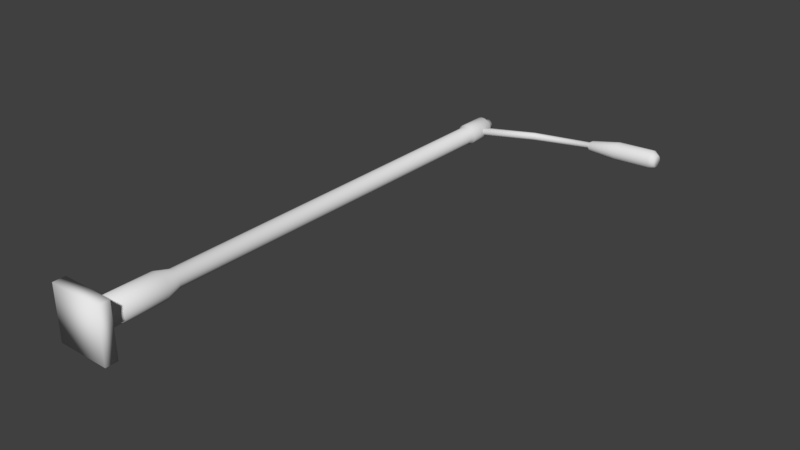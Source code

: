 # Source: StreetLight.blend  (saved by Blender 2.79.0; exported with 4.5.12 LTS)
import bpy
from mathutils import Matrix  # noqa: F401  (used for matrix-valued properties, if any)

bpy.ops.wm.read_factory_settings(use_empty=True)
scene = bpy.context.scene
scene.name = 'Scene'

# ---- collections
col_collection_1 = bpy.data.collections.new('Collection 1'); scene.collection.children.link(col_collection_1)

# ---- world
world_world = bpy.data.worlds.new('World'); scene.world = world_world
world_world.color = (0.05088, 0.05088, 0.05088)
world_world.use_sun_shadow = False
world_world.sun_shadow_jitter_overblur = 0.0
world_world.cycles.sampling_method = 'MANUAL'

# ---- meshes
me_cylinder_001 = bpy.data.meshes.new('Cylinder.001')
me_cylinder_001.from_pydata([(0.03805, 8.193, -0.1224), (0.9422, 8.614, -0.1224), (0.0443, 8.182, -0.1212), (0.9484, 8.603, -0.1212), (0.05031, 8.172, -0.1176), (0.9544, 8.593, -0.1176), (0.05585, 8.163, -0.1117), (0.96, 8.584, -0.1117), (0.0607, 8.154, -0.1038), (0.9648, 8.575, -0.1038), (0.06469, 8.147, -0.09411), (0.9688, 8.568, -0.09411), (0.06765, 8.142, -0.08309), (0.9718, 8.563, -0.08309), (0.06947, 8.139, -0.07113), (0.9736, 8.56, -0.07113), (0.07009, 8.138, -0.05869), (0.9742, 8.559, -0.05869), (0.06947, 8.139, -0.04626), (0.9736, 8.56, -0.04626), (0.06765, 8.142, -0.0343), (0.9718, 8.563, -0.0343), (0.06469, 8.147, -0.02328), (0.9688, 8.568, -0.02328), (0.0607, 8.154, -0.01362), (0.9648, 8.575, -0.01362), (0.05585, 8.163, -0.00569), (0.96, 8.584, -0.00569), (0.05031, 8.172, 0.0002003), (0.9544, 8.593, 0.0002003), (0.0443, 8.182, 0.003828), (0.9484, 8.603, 0.003828), (0.03805, 8.193, 0.005053), (0.9422, 8.614, 0.005053), (0.0318, 8.204, 0.003828), (0.9359, 8.625, 0.003828), (0.02578, 8.214, 0.0002003), (0.9299, 8.635, 0.0002003), (0.02024, 8.224, -0.00569), (0.9244, 8.645, -0.00569), (0.01539, 8.232, -0.01362), (0.9195, 8.653, -0.01362), (0.0114, 8.239, -0.02328), (0.9155, 8.66, -0.02328), (0.008443, 8.244, -0.0343), (0.9126, 8.665, -0.0343), (0.00662, 8.247, -0.04626), (0.9108, 8.668, -0.04626), (0.006004, 8.248, -0.05869), (0.9101, 8.669, -0.05869), (0.00662, 8.247, -0.07113), (0.9108, 8.668, -0.07113), (0.008443, 8.244, -0.08309), (0.9126, 8.665, -0.08309), (0.0114, 8.239, -0.09411), (0.9155, 8.66, -0.09411), (0.01539, 8.232, -0.1038), (0.9195, 8.653, -0.1038), (0.02024, 8.224, -0.1117), (0.9244, 8.645, -0.1117), (0.02578, 8.214, -0.1176), (0.9299, 8.635, -0.1176), (0.0318, 8.204, -0.1212), (0.9359, 8.625, -0.1212), (1.879, 8.879, -0.1114), (1.879, 8.868, -0.1104), (1.878, 8.859, -0.1074), (1.878, 8.849, -0.1025), (1.877, 8.841, -0.09595), (1.877, 8.835, -0.08796), (1.877, 8.83, -0.07885), (1.877, 8.827, -0.06897), (1.877, 8.826, -0.05869), (1.877, 8.827, -0.04841), (1.877, 8.83, -0.03853), (1.877, 8.835, -0.02942), (1.877, 8.841, -0.02144), (1.878, 8.849, -0.01488), (1.878, 8.859, -0.01001), (1.879, 8.868, -0.007015), (1.879, 8.879, -0.006003), (1.879, 8.889, -0.007015), (1.88, 8.899, -0.01001), (1.88, 8.908, -0.01488), (1.881, 8.916, -0.02144), (1.881, 8.922, -0.02942), (1.881, 8.927, -0.03853), (1.881, 8.93, -0.04841), (1.881, 8.931, -0.05869), (1.881, 8.93, -0.06897), (1.881, 8.927, -0.07885), (1.881, 8.922, -0.08796), (1.881, 8.916, -0.09595), (1.88, 8.908, -0.1025), (1.88, 8.899, -0.1074), (1.879, 8.889, -0.1104), (1.936, 8.876, -0.1505), (1.935, 8.858, -0.1487), (1.934, 8.841, -0.1435), (1.934, 8.825, -0.135), (1.933, 8.811, -0.1236), (1.932, 8.8, -0.1097), (1.932, 8.791, -0.09381), (1.932, 8.786, -0.07659), (1.932, 8.784, -0.05869), (1.932, 8.786, -0.04079), (1.932, 8.791, -0.02358), (1.932, 8.8, -0.007711), (1.933, 8.811, 0.006195), (1.934, 8.825, 0.01761), (1.934, 8.841, 0.02609), (1.935, 8.858, 0.03131), (1.936, 8.876, 0.03307), (1.937, 8.894, 0.03131), (1.937, 8.911, 0.02609), (1.938, 8.927, 0.01761), (1.939, 8.941, 0.006195), (1.939, 8.952, -0.007711), (1.94, 8.961, -0.02358), (1.94, 8.966, -0.04079), (1.94, 8.968, -0.05869), (1.94, 8.966, -0.07659), (1.94, 8.961, -0.09381), (1.939, 8.952, -0.1097), (1.939, 8.941, -0.1236), (1.938, 8.927, -0.135), (1.937, 8.911, -0.1435), (1.937, 8.894, -0.1487), (2.381, 8.973, -0.2117), (2.38, 8.943, -0.2088), (2.378, 8.915, -0.2001), (2.377, 8.888, -0.1859), (2.376, 8.865, -0.1669), (2.375, 8.846, -0.1437), (2.375, 8.832, -0.1173), (2.374, 8.823, -0.08855), (2.374, 8.82, -0.05869), (2.374, 8.823, -0.02883), (2.375, 8.832, -0.0001235), (2.375, 8.846, 0.02634), (2.376, 8.865, 0.04953), (2.377, 8.888, 0.06856), (2.378, 8.915, 0.0827), (2.38, 8.943, 0.09141), (2.381, 8.973, 0.09435), (2.382, 9.003, 0.09141), (2.384, 9.032, 0.0827), (2.385, 9.058, 0.06856), (2.386, 9.081, 0.04953), (2.387, 9.1, 0.02634), (2.387, 9.114, -0.0001239), (2.388, 9.123, -0.02883), (2.388, 9.126, -0.05869), (2.388, 9.123, -0.08855), (2.387, 9.114, -0.1173), (2.387, 9.1, -0.1437), (2.386, 9.081, -0.1669), (2.385, 9.058, -0.1859), (2.384, 9.032, -0.2001), (2.382, 9.003, -0.2088), (2.998, 9.028, -0.2117), (2.996, 8.998, -0.2088), (2.995, 8.969, -0.2001), (2.994, 8.943, -0.1859), (2.993, 8.92, -0.1669), (2.992, 8.901, -0.1437), (2.991, 8.887, -0.1173), (2.991, 8.878, -0.08855), (2.991, 8.875, -0.05869), (2.991, 8.878, -0.02883), (2.991, 8.887, -0.0001235), (2.992, 8.901, 0.02634), (2.993, 8.92, 0.04953), (2.994, 8.943, 0.06856), (2.995, 8.969, 0.0827), (2.996, 8.998, 0.09141), (2.998, 9.028, 0.09435), (2.999, 9.058, 0.09141), (3.0, 9.086, 0.0827), (3.001, 9.113, 0.06856), (3.002, 9.136, 0.04953), (3.003, 9.155, 0.02634), (3.004, 9.169, -0.0001239), (3.004, 9.178, -0.02883), (3.004, 9.181, -0.05869), (3.004, 9.178, -0.08855), (3.004, 9.169, -0.1173), (3.003, 9.155, -0.1437), (3.002, 9.136, -0.1669), (3.001, 9.113, -0.1859), (3.0, 9.086, -0.2001), (2.999, 9.058, -0.2088), (3.095, 9.004, -0.159), (3.094, 8.985, -0.157), (3.093, 8.966, -0.1513), (3.092, 8.949, -0.1421), (3.091, 8.934, -0.1296), (3.091, 8.921, -0.1144), (3.09, 8.912, -0.09707), (3.09, 8.906, -0.07825), (3.09, 8.904, -0.05869), (3.09, 8.906, -0.03913), (3.09, 8.912, -0.02032), (3.091, 8.921, -0.002981), (3.091, 8.934, 0.01221), (3.092, 8.949, 0.02468), (3.093, 8.966, 0.03395), (3.094, 8.985, 0.03966), (3.095, 9.004, 0.04159), (3.095, 9.024, 0.03966), (3.096, 9.043, 0.03395), (3.097, 9.06, 0.02468), (3.098, 9.075, 0.01221), (3.098, 9.088, -0.002981), (3.099, 9.097, -0.02032), (3.099, 9.103, -0.03913), (3.099, 9.105, -0.05869), (3.099, 9.103, -0.07826), (3.099, 9.097, -0.09707), (3.098, 9.088, -0.1144), (3.098, 9.075, -0.1296), (3.097, 9.06, -0.1421), (3.096, 9.043, -0.1513), (3.095, 9.024, -0.157), (-0.4706, -0.1911, 0.4004), (-0.4706, 0.01559, 0.4004), (-0.4706, -0.1911, -0.5043), (-0.4706, 0.01559, -0.5043), (0.4342, -0.1911, 0.4004), (0.4342, 0.01559, 0.4004), (0.4342, -0.1911, -0.5043), (0.4342, 0.01559, -0.5043), (-0.02841, 7.863, -0.2184), (-0.02841, 1.339, -0.2184), (0.0008283, 7.863, -0.2155), (0.0008287, 1.339, -0.2155), (0.02894, 7.863, -0.2069), (0.02894, 1.339, -0.2069), (0.05485, 7.863, -0.1931), (0.05485, 1.339, -0.1931), (0.07756, 7.863, -0.1745), (0.07756, 1.339, -0.1745), (0.09619, 7.863, -0.1518), (0.09619, 1.339, -0.1518), (0.11, 7.863, -0.1258), (0.11, 1.339, -0.1258), (0.1186, 7.863, -0.09773), (0.1186, 1.339, -0.09773), (0.1214, 7.863, -0.0685), (0.1214, 1.339, -0.0685), (0.1186, 7.863, -0.03926), (0.1186, 1.339, -0.03926), (0.11, 7.863, -0.01115), (0.11, 1.339, -0.01115), (0.09619, 7.863, 0.01476), (0.09619, 1.339, 0.01476), (0.07756, 7.863, 0.03747), (0.07756, 1.339, 0.03747), (0.05485, 7.863, 0.05611), (0.05485, 1.339, 0.05611), (0.02894, 7.863, 0.06995), (0.02894, 1.339, 0.06995), (0.000828, 7.863, 0.07848), (0.0008283, 1.339, 0.07848), (-0.02841, 7.863, 0.08136), (-0.02841, 1.339, 0.08136), (-0.05764, 7.863, 0.07848), (-0.05764, 1.339, 0.07848), (-0.08576, 7.863, 0.06995), (-0.08575, 1.339, 0.06995), (-0.1117, 7.863, 0.05611), (-0.1117, 1.339, 0.05611), (-0.1344, 7.863, 0.03747), (-0.1344, 1.339, 0.03747), (-0.153, 7.863, 0.01476), (-0.153, 1.339, 0.01476), (-0.1669, 7.863, -0.01115), (-0.1669, 1.339, -0.01115), (-0.1754, 7.863, -0.03926), (-0.1754, 1.339, -0.03926), (-0.1783, 7.863, -0.0685), (-0.1783, 1.339, -0.0685), (-0.1754, 7.863, -0.09773), (-0.1754, 1.339, -0.09773), (-0.1669, 7.863, -0.1258), (-0.1669, 1.339, -0.1258), (-0.153, 7.863, -0.1518), (-0.153, 1.339, -0.1518), (-0.1344, 7.863, -0.1745), (-0.1344, 1.339, -0.1745), (-0.1117, 7.863, -0.1931), (-0.1117, 1.339, -0.1931), (-0.08575, 7.863, -0.2069), (-0.08575, 1.339, -0.2069), (-0.05764, 7.863, -0.2155), (-0.05764, 1.339, -0.2155), (-0.02841, 1.086, -0.2904), (0.01489, 1.086, -0.2861), (0.05652, 1.086, -0.2735), (0.09488, 1.086, -0.253), (0.1285, 1.086, -0.2254), (0.1561, 1.086, -0.1918), (0.1766, 1.086, -0.1534), (0.1892, 1.086, -0.1118), (0.1935, 1.086, -0.0685), (0.1892, 1.086, -0.0252), (0.1766, 1.086, 0.01643), (0.1561, 1.086, 0.05479), (0.1285, 1.086, 0.08842), (0.09488, 1.086, 0.116), (0.05652, 1.086, 0.1365), (0.01489, 1.086, 0.1492), (-0.02841, 1.086, 0.1534), (-0.0717, 1.086, 0.1492), (-0.1133, 1.086, 0.1365), (-0.1517, 1.086, 0.116), (-0.1853, 1.086, 0.08842), (-0.2129, 1.086, 0.05479), (-0.2334, 1.086, 0.01643), (-0.2461, 1.086, -0.0252), (-0.2503, 1.086, -0.0685), (-0.2461, 1.086, -0.1118), (-0.2334, 1.086, -0.1534), (-0.2129, 1.086, -0.1918), (-0.1853, 1.086, -0.2254), (-0.1517, 1.086, -0.253), (-0.1133, 1.086, -0.2735), (-0.0717, 1.086, -0.2861), (-0.02841, -0.1033, -0.2904), (0.01489, -0.1033, -0.2861), (0.05651, -0.1033, -0.2735), (0.09488, -0.1033, -0.253), (0.1285, -0.1033, -0.2254), (0.1561, -0.1033, -0.1918), (0.1766, -0.1033, -0.1534), (0.1892, -0.1033, -0.1118), (0.1935, -0.1033, -0.0685), (0.1892, -0.1033, -0.0252), (0.1766, -0.1033, 0.01643), (0.1561, -0.1033, 0.05479), (0.1285, -0.1033, 0.08842), (0.09488, -0.1033, 0.116), (0.05651, -0.1033, 0.1365), (0.01489, -0.1033, 0.1492), (-0.02841, -0.1033, 0.1534), (-0.0717, -0.1033, 0.1492), (-0.1133, -0.1033, 0.1365), (-0.1517, -0.1033, 0.116), (-0.1853, -0.1033, 0.08842), (-0.2129, -0.1033, 0.05479), (-0.2334, -0.1033, 0.01643), (-0.2461, -0.1033, -0.0252), (-0.2503, -0.1033, -0.0685), (-0.2461, -0.1033, -0.1118), (-0.2334, -0.1033, -0.1534), (-0.2129, -0.1033, -0.1918), (-0.1853, -0.1033, -0.2254), (-0.1517, -0.1033, -0.253), (-0.1133, -0.1033, -0.2735), (-0.0717, -0.1033, -0.2861), (-0.02841, 7.929, -0.2481), (0.006639, 7.929, -0.2447), (0.04034, 7.929, -0.2345), (0.0714, 7.929, -0.2179), (0.09862, 7.929, -0.1955), (0.121, 7.929, -0.1683), (0.1376, 7.929, -0.1372), (0.1478, 7.929, -0.1035), (0.1512, 7.929, -0.0685), (0.1478, 7.929, -0.03345), (0.1376, 7.929, 0.0002499), (0.121, 7.929, 0.03131), (0.09862, 7.929, 0.05853), (0.0714, 7.929, 0.08087), (0.04034, 7.929, 0.09747), (0.006639, 7.929, 0.1077), (-0.02841, 7.929, 0.1111), (-0.06345, 7.929, 0.1077), (-0.09715, 7.929, 0.09747), (-0.1282, 7.929, 0.08087), (-0.1554, 7.929, 0.05853), (-0.1778, 7.929, 0.03131), (-0.1944, 7.929, 0.0002499), (-0.2046, 7.929, -0.03345), (-0.208, 7.929, -0.0685), (-0.2046, 7.929, -0.1035), (-0.1944, 7.929, -0.1372), (-0.1778, 7.929, -0.1683), (-0.1554, 7.929, -0.1955), (-0.1282, 7.929, -0.2179), (-0.09715, 7.929, -0.2345), (-0.06345, 7.929, -0.2447), (-0.02841, 8.397, -0.2481), (0.006638, 8.397, -0.2447), (0.04034, 8.397, -0.2345), (0.07139, 8.397, -0.2179), (0.09862, 8.397, -0.1955), (0.121, 8.397, -0.1683), (0.1376, 8.397, -0.1372), (0.1478, 8.397, -0.1035), (0.1512, 8.397, -0.0685), (0.1478, 8.397, -0.03345), (0.1376, 8.397, 0.0002499), (0.121, 8.397, 0.03131), (0.09862, 8.397, 0.05853), (0.07139, 8.397, 0.08087), (0.04034, 8.397, 0.09747), (0.006638, 8.397, 0.1077), (-0.02841, 8.397, 0.1111), (-0.06345, 8.397, 0.1077), (-0.09715, 8.397, 0.09747), (-0.1282, 8.397, 0.08087), (-0.1554, 8.397, 0.05853), (-0.1778, 8.397, 0.03131), (-0.1944, 8.397, 0.0002499), (-0.2046, 8.397, -0.03345), (-0.208, 8.397, -0.0685), (-0.2046, 8.397, -0.1035), (-0.1944, 8.397, -0.1372), (-0.1778, 8.397, -0.1683), (-0.1554, 8.397, -0.1955), (-0.1282, 8.397, -0.2179), (-0.09715, 8.397, -0.2345), (-0.06345, 8.397, -0.2447), (-0.02841, 8.481, -0.1697), (-0.008673, 8.481, -0.1677), (0.0103, 8.481, -0.162), (0.02779, 8.481, -0.1526), (0.04312, 8.481, -0.14), (0.0557, 8.481, -0.1247), (0.06505, 8.481, -0.1072), (0.07081, 8.481, -0.08823), (0.07275, 8.481, -0.0685), (0.07081, 8.481, -0.04876), (0.06505, 8.481, -0.02978), (0.0557, 8.481, -0.01229), (0.04312, 8.481, 0.003037), (0.02779, 8.481, 0.01562), (0.0103, 8.481, 0.02497), (-0.008673, 8.481, 0.03072), (-0.02841, 8.481, 0.03267), (-0.04814, 8.481, 0.03072), (-0.06712, 8.481, 0.02497), (-0.08461, 8.481, 0.01562), (-0.09994, 8.481, 0.003037), (-0.1125, 8.481, -0.01229), (-0.1219, 8.481, -0.02978), (-0.1276, 8.481, -0.04876), (-0.1296, 8.481, -0.0685), (-0.1276, 8.481, -0.08823), (-0.1219, 8.481, -0.1072), (-0.1125, 8.481, -0.1247), (-0.09994, 8.481, -0.14), (-0.08461, 8.481, -0.1526), (-0.06712, 8.481, -0.162), (-0.04814, 8.481, -0.1677), (-0.02841, 8.555, -0.1697), (-0.008672, 8.555, -0.1677), (0.0103, 8.555, -0.162), (0.02779, 8.555, -0.1526), (0.04312, 8.555, -0.14), (0.05571, 8.555, -0.1247), (0.06505, 8.555, -0.1072), (0.07081, 8.555, -0.08823), (0.07275, 8.555, -0.0685), (0.07081, 8.555, -0.04876), (0.06505, 8.555, -0.02978), (0.05571, 8.555, -0.01229), (0.04312, 8.555, 0.003037), (0.02779, 8.555, 0.01562), (0.0103, 8.555, 0.02497), (-0.008672, 8.555, 0.03072), (-0.02841, 8.555, 0.03267), (-0.04814, 8.555, 0.03072), (-0.06712, 8.555, 0.02497), (-0.08461, 8.555, 0.01562), (-0.09994, 8.555, 0.003037), (-0.1125, 8.555, -0.01229), (-0.1219, 8.555, -0.02978), (-0.1276, 8.555, -0.04876), (-0.1296, 8.555, -0.0685), (-0.1276, 8.555, -0.08823), (-0.1219, 8.555, -0.1072), (-0.1125, 8.555, -0.1247), (-0.09994, 8.555, -0.14), (-0.08461, 8.555, -0.1526), (-0.06712, 8.555, -0.162), (-0.04814, 8.555, -0.1677)], [], [(0, 1, 3, 2), (2, 3, 5, 4), (4, 5, 7, 6), (6, 7, 9, 8), (8, 9, 11, 10), (10, 11, 13, 12), (12, 13, 15, 14), (14, 15, 17, 16), (16, 17, 19, 18), (18, 19, 21, 20), (20, 21, 23, 22), (22, 23, 25, 24), (24, 25, 27, 26), (26, 27, 29, 28), (28, 29, 31, 30), (30, 31, 33, 32), (32, 33, 35, 34), (34, 35, 37, 36), (36, 37, 39, 38), (38, 39, 41, 40), (40, 41, 43, 42), (42, 43, 45, 44), (44, 45, 47, 46), (46, 47, 49, 48), (48, 49, 51, 50), (50, 51, 53, 52), (52, 53, 55, 54), (54, 55, 57, 56), (56, 57, 59, 58), (58, 59, 61, 60), (19, 17, 72, 73), (60, 61, 63, 62), (62, 63, 1, 0), (0, 2, 4, 6, 8, 10, 12, 14, 16, 18, 20, 22, 24, 26, 28, 30, 32, 34, 36, 38, 40, 42, 44, 46, 48, 50, 52, 54, 56, 58, 60, 62), (75, 74, 106, 107), (37, 35, 81, 82), (55, 53, 90, 91), (11, 9, 68, 69), (29, 27, 77, 78), (47, 45, 86, 87), (3, 1, 64, 65), (1, 63, 95, 64), (21, 19, 73, 74), (39, 37, 82, 83), (57, 55, 91, 92), (13, 11, 69, 70), (31, 29, 78, 79), (49, 47, 87, 88), (5, 3, 65, 66), (23, 21, 74, 75), (41, 39, 83, 84), (59, 57, 92, 93), (15, 13, 70, 71), (33, 31, 79, 80), (51, 49, 88, 89), (7, 5, 66, 67), (25, 23, 75, 76), (43, 41, 84, 85), (61, 59, 93, 94), (17, 15, 71, 72), (35, 33, 80, 81), (53, 51, 89, 90), (9, 7, 67, 68), (27, 25, 76, 77), (45, 43, 85, 86), (63, 61, 94, 95), (110, 109, 141, 142), (89, 88, 120, 121), (76, 75, 107, 108), (90, 89, 121, 122), (77, 76, 108, 109), (91, 90, 122, 123), (78, 77, 109, 110), (65, 64, 96, 97), (92, 91, 123, 124), (79, 78, 110, 111), (66, 65, 97, 98), (93, 92, 124, 125), (80, 79, 111, 112), (67, 66, 98, 99), (94, 93, 125, 126), (81, 80, 112, 113), (68, 67, 99, 100), (95, 94, 126, 127), (82, 81, 113, 114), (69, 68, 100, 101), (64, 95, 127, 96), (83, 82, 114, 115), (70, 69, 101, 102), (84, 83, 115, 116), (71, 70, 102, 103), (85, 84, 116, 117), (72, 71, 103, 104), (86, 85, 117, 118), (73, 72, 104, 105), (87, 86, 118, 119), (74, 73, 105, 106), (88, 87, 119, 120), (145, 144, 176, 177), (97, 96, 128, 129), (124, 123, 155, 156), (111, 110, 142, 143), (98, 97, 129, 130), (125, 124, 156, 157), (112, 111, 143, 144), (99, 98, 130, 131), (126, 125, 157, 158), (113, 112, 144, 145), (100, 99, 131, 132), (127, 126, 158, 159), (114, 113, 145, 146), (101, 100, 132, 133), (96, 127, 159, 128), (115, 114, 146, 147), (102, 101, 133, 134), (116, 115, 147, 148), (103, 102, 134, 135), (117, 116, 148, 149), (104, 103, 135, 136), (118, 117, 149, 150), (105, 104, 136, 137), (119, 118, 150, 151), (106, 105, 137, 138), (120, 119, 151, 152), (107, 106, 138, 139), (121, 120, 152, 153), (108, 107, 139, 140), (122, 121, 153, 154), (109, 108, 140, 141), (123, 122, 154, 155), (180, 179, 211, 212), (132, 131, 163, 164), (159, 158, 190, 191), (146, 145, 177, 178), (133, 132, 164, 165), (128, 159, 191, 160), (147, 146, 178, 179), (134, 133, 165, 166), (148, 147, 179, 180), (135, 134, 166, 167), (149, 148, 180, 181), (136, 135, 167, 168), (150, 149, 181, 182), (137, 136, 168, 169), (151, 150, 182, 183), (138, 137, 169, 170), (152, 151, 183, 184), (139, 138, 170, 171), (153, 152, 184, 185), (140, 139, 171, 172), (154, 153, 185, 186), (141, 140, 172, 173), (155, 154, 186, 187), (142, 141, 173, 174), (129, 128, 160, 161), (156, 155, 187, 188), (143, 142, 174, 175), (130, 129, 161, 162), (157, 156, 188, 189), (144, 143, 175, 176), (131, 130, 162, 163), (158, 157, 189, 190), (193, 192, 223, 222, 221, 220, 219, 218, 217, 216, 215, 214, 213, 212, 211, 210, 209, 208, 207, 206, 205, 204, 203, 202, 201, 200, 199, 198, 197, 196, 195, 194), (167, 166, 198, 199), (181, 180, 212, 213), (168, 167, 199, 200), (182, 181, 213, 214), (169, 168, 200, 201), (183, 182, 214, 215), (170, 169, 201, 202), (184, 183, 215, 216), (171, 170, 202, 203), (185, 184, 216, 217), (172, 171, 203, 204), (186, 185, 217, 218), (173, 172, 204, 205), (187, 186, 218, 219), (174, 173, 205, 206), (161, 160, 192, 193), (188, 187, 219, 220), (175, 174, 206, 207), (162, 161, 193, 194), (189, 188, 220, 221), (176, 175, 207, 208), (163, 162, 194, 195), (190, 189, 221, 222), (177, 176, 208, 209), (164, 163, 195, 196), (191, 190, 222, 223), (178, 177, 209, 210), (165, 164, 196, 197), (160, 191, 223, 192), (179, 178, 210, 211), (166, 165, 197, 198), (224, 225, 227, 226), (226, 227, 231, 230), (230, 231, 229, 228), (228, 229, 225, 224), (226, 230, 228, 224), (231, 227, 225, 229), (232, 234, 235, 233), (234, 236, 237, 235), (236, 238, 239, 237), (238, 240, 241, 239), (240, 242, 243, 241), (242, 244, 245, 243), (244, 246, 247, 245), (246, 248, 249, 247), (248, 250, 251, 249), (250, 252, 253, 251), (252, 254, 255, 253), (254, 256, 257, 255), (256, 258, 259, 257), (258, 260, 261, 259), (260, 262, 263, 261), (262, 264, 265, 263), (264, 266, 267, 265), (266, 268, 269, 267), (268, 270, 271, 269), (270, 272, 273, 271), (272, 274, 275, 273), (274, 276, 277, 275), (276, 278, 279, 277), (278, 280, 281, 279), (280, 282, 283, 281), (282, 284, 285, 283), (284, 286, 287, 285), (286, 288, 289, 287), (288, 290, 291, 289), (290, 292, 293, 291), (239, 299, 298, 237), (292, 294, 295, 293), (294, 232, 233, 295), (272, 380, 381, 274), (316, 348, 347, 315), (257, 308, 307, 255), (275, 317, 316, 273), (293, 326, 325, 291), (249, 304, 303, 247), (267, 313, 312, 265), (285, 322, 321, 283), (241, 300, 299, 239), (259, 309, 308, 257), (277, 318, 317, 275), (295, 327, 326, 293), (251, 305, 304, 249), (269, 314, 313, 267), (287, 323, 322, 285), (243, 301, 300, 241), (261, 310, 309, 259), (279, 319, 318, 277), (235, 297, 296, 233), (233, 296, 327, 295), (253, 306, 305, 251), (271, 315, 314, 269), (289, 324, 323, 287), (245, 302, 301, 243), (263, 311, 310, 261), (281, 320, 319, 279), (237, 298, 297, 235), (255, 307, 306, 253), (273, 316, 315, 271), (291, 325, 324, 289), (247, 303, 302, 245), (265, 312, 311, 263), (283, 321, 320, 281), (329, 330, 331, 332, 333, 334, 335, 336, 337, 338, 339, 340, 341, 342, 343, 344, 345, 346, 347, 348, 349, 350, 351, 352, 353, 354, 355, 356, 357, 358, 359, 328), (303, 335, 334, 302), (317, 349, 348, 316), (304, 336, 335, 303), (318, 350, 349, 317), (305, 337, 336, 304), (319, 351, 350, 318), (306, 338, 337, 305), (320, 352, 351, 319), (307, 339, 338, 306), (321, 353, 352, 320), (308, 340, 339, 307), (322, 354, 353, 321), (309, 341, 340, 308), (323, 355, 354, 322), (310, 342, 341, 309), (297, 329, 328, 296), (324, 356, 355, 323), (311, 343, 342, 310), (298, 330, 329, 297), (325, 357, 356, 324), (312, 344, 343, 311), (299, 331, 330, 298), (326, 358, 357, 325), (313, 345, 344, 312), (300, 332, 331, 299), (327, 359, 358, 326), (314, 346, 345, 313), (301, 333, 332, 300), (296, 328, 359, 327), (315, 347, 346, 314), (302, 334, 333, 301), (385, 417, 418, 386), (290, 389, 390, 292), (246, 367, 368, 248), (264, 376, 377, 266), (282, 385, 386, 284), (238, 363, 364, 240), (256, 372, 373, 258), (274, 381, 382, 276), (292, 390, 391, 294), (248, 368, 369, 250), (266, 377, 378, 268), (284, 386, 387, 286), (240, 364, 365, 242), (258, 373, 374, 260), (276, 382, 383, 278), (232, 360, 361, 234), (294, 391, 360, 232), (250, 369, 370, 252), (268, 378, 379, 270), (286, 387, 388, 288), (242, 365, 366, 244), (260, 374, 375, 262), (278, 383, 384, 280), (234, 361, 362, 236), (252, 370, 371, 254), (270, 379, 380, 272), (288, 388, 389, 290), (244, 366, 367, 246), (262, 375, 376, 264), (280, 384, 385, 282), (236, 362, 363, 238), (254, 371, 372, 256), (393, 425, 426, 394), (372, 404, 405, 373), (386, 418, 419, 387), (373, 405, 406, 374), (360, 392, 393, 361), (387, 419, 420, 388), (374, 406, 407, 375), (361, 393, 394, 362), (388, 420, 421, 389), (375, 407, 408, 376), (362, 394, 395, 363), (389, 421, 422, 390), (376, 408, 409, 377), (363, 395, 396, 364), (390, 422, 423, 391), (377, 409, 410, 378), (364, 396, 397, 365), (391, 423, 392, 360), (378, 410, 411, 379), (365, 397, 398, 366), (379, 411, 412, 380), (366, 398, 399, 367), (380, 412, 413, 381), (367, 399, 400, 368), (381, 413, 414, 382), (368, 400, 401, 369), (382, 414, 415, 383), (369, 401, 402, 370), (383, 415, 416, 384), (370, 402, 403, 371), (384, 416, 417, 385), (371, 403, 404, 372), (428, 460, 461, 429), (420, 452, 453, 421), (407, 439, 440, 408), (394, 426, 427, 395), (421, 453, 454, 422), (408, 440, 441, 409), (395, 427, 428, 396), (422, 454, 455, 423), (409, 441, 442, 410), (396, 428, 429, 397), (423, 455, 424, 392), (410, 442, 443, 411), (397, 429, 430, 398), (411, 443, 444, 412), (398, 430, 431, 399), (412, 444, 445, 413), (399, 431, 432, 400), (413, 445, 446, 414), (400, 432, 433, 401), (414, 446, 447, 415), (401, 433, 434, 402), (415, 447, 448, 416), (402, 434, 435, 403), (416, 448, 449, 417), (403, 435, 436, 404), (417, 449, 450, 418), (404, 436, 437, 405), (418, 450, 451, 419), (405, 437, 438, 406), (392, 424, 425, 393), (419, 451, 452, 420), (406, 438, 439, 407), (456, 487, 486, 485, 484, 483, 482, 481, 480, 479, 478, 477, 476, 475, 474, 473, 472, 471, 470, 469, 468, 467, 466, 465, 464, 463, 462, 461, 460, 459, 458, 457), (455, 487, 456, 424), (442, 474, 475, 443), (429, 461, 462, 430), (443, 475, 476, 444), (430, 462, 463, 431), (444, 476, 477, 445), (431, 463, 464, 432), (445, 477, 478, 446), (432, 464, 465, 433), (446, 478, 479, 447), (433, 465, 466, 434), (447, 479, 480, 448), (434, 466, 467, 435), (448, 480, 481, 449), (435, 467, 468, 436), (449, 481, 482, 450), (436, 468, 469, 437), (450, 482, 483, 451), (437, 469, 470, 438), (424, 456, 457, 425), (451, 483, 484, 452), (438, 470, 471, 439), (425, 457, 458, 426), (452, 484, 485, 453), (439, 471, 472, 440), (426, 458, 459, 427), (453, 485, 486, 454), (440, 472, 473, 441), (427, 459, 460, 428), (454, 486, 487, 455), (441, 473, 474, 442)])
me_cylinder_001.polygons.foreach_set('use_smooth', [True] * 426)
me_cylinder_001.use_remesh_preserve_volume = False
me_cylinder_001.use_remesh_preserve_attributes = False
me_cylinder_001.use_mirror_vertex_groups = False
me_cylinder_001.update()

# ---- objects
ob_streetlight = bpy.data.objects.new('StreetLight', me_cylinder_001)

# ---- transforms, parenting, visibility, modifiers, constraints
ob_streetlight.location = (0.09691, -0.009803, 0.3518)
ob_streetlight.lineart.crease_threshold = 0.0

# ---- collection membership
col_collection_1.objects.link(ob_streetlight)

# ---- scene / render settings (as saved in the file)
scene.frame_start = 1; scene.frame_end = 250; scene.frame_set(1)
scene.render.engine = 'BLENDER_EEVEE_NEXT'
scene.render.resolution_percentage = 50
scene.render.dither_intensity = 0.0
scene.cycles.use_denoising = False
scene.cycles.samples = 128
scene.cycles.sampling_pattern = 'TABULATED_SOBOL'
scene.cycles.use_adaptive_sampling = False
scene.cycles.use_light_tree = False
scene.cycles.blur_glossy = 0.0
scene.cycles.sample_clamp_indirect = 0.0
scene.view_settings.view_transform = 'Standard'
bpy.context.view_layer.update()

# ---- added for rendering (the .blend has no active camera and no usable light): camera, sun
cam_auto = bpy.data.cameras.new('AutoCamera')
cam_auto.lens = 50.0
cam_auto.sensor_width = 36.0
cam_auto.clip_end = 1000.0
ob_auto_camera = bpy.data.objects.new('AutoCamera', cam_auto)
scene.collection.objects.link(ob_auto_camera)
ob_auto_camera.location = (10.7275, -6.69473, 7.75295)
ob_auto_camera.rotation_euler = (1.09748, -7.21219e-08, 0.694738)
scene.camera = ob_auto_camera
light_auto_sun = bpy.data.lights.new('AutoSun', 'SUN')
light_auto_sun.energy = 3.0
light_auto_sun.angle = 0.0523599
ob_auto_sun = bpy.data.objects.new('AutoSun', light_auto_sun)
scene.collection.objects.link(ob_auto_sun)
ob_auto_sun.rotation_euler = (0.872665, 0.174533, 0.523599)
bpy.context.view_layer.update()
